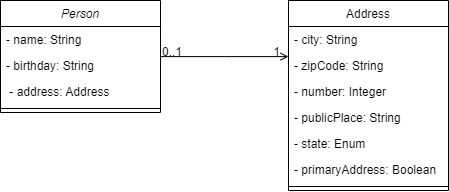

The diagram above was exported from draw.io. Its source (the exported page's mxGraphModel, read from the mxfile embedded in the PNG):
<mxGraphModel dx="989" dy="537" grid="1" gridSize="10" guides="1" tooltips="1" connect="1" arrows="1" fold="1" page="1" pageScale="1" pageWidth="827" pageHeight="1169" math="0" shadow="0">
  <root>
    <mxCell id="WIyWlLk6GJQsqaUBKTNV-0" />
    <mxCell id="WIyWlLk6GJQsqaUBKTNV-1" parent="WIyWlLk6GJQsqaUBKTNV-0" />
    <mxCell id="zkfFHV4jXpPFQw0GAbJ--0" value="Person" style="swimlane;fontStyle=2;align=center;verticalAlign=top;childLayout=stackLayout;horizontal=1;startSize=26;horizontalStack=0;resizeParent=1;resizeLast=0;collapsible=1;marginBottom=0;rounded=0;shadow=0;strokeWidth=1;" parent="WIyWlLk6GJQsqaUBKTNV-1" vertex="1">
      <mxGeometry x="220" y="120" width="160" height="112" as="geometry">
        <mxRectangle x="230" y="140" width="160" height="26" as="alternateBounds" />
      </mxGeometry>
    </mxCell>
    <mxCell id="zkfFHV4jXpPFQw0GAbJ--1" value="- name: String" style="text;align=left;verticalAlign=top;spacingLeft=4;spacingRight=4;overflow=hidden;rotatable=0;points=[[0,0.5],[1,0.5]];portConstraint=eastwest;" parent="zkfFHV4jXpPFQw0GAbJ--0" vertex="1">
      <mxGeometry y="26" width="160" height="26" as="geometry" />
    </mxCell>
    <mxCell id="zkfFHV4jXpPFQw0GAbJ--2" value="- birthday: String" style="text;align=left;verticalAlign=top;spacingLeft=4;spacingRight=4;overflow=hidden;rotatable=0;points=[[0,0.5],[1,0.5]];portConstraint=eastwest;rounded=0;shadow=0;html=0;" parent="zkfFHV4jXpPFQw0GAbJ--0" vertex="1">
      <mxGeometry y="52" width="160" height="26" as="geometry" />
    </mxCell>
    <mxCell id="zkfFHV4jXpPFQw0GAbJ--3" value=" - address: Address" style="text;align=left;verticalAlign=top;spacingLeft=4;spacingRight=4;overflow=hidden;rotatable=0;points=[[0,0.5],[1,0.5]];portConstraint=eastwest;rounded=0;shadow=0;html=0;" parent="zkfFHV4jXpPFQw0GAbJ--0" vertex="1">
      <mxGeometry y="78" width="160" height="26" as="geometry" />
    </mxCell>
    <mxCell id="zkfFHV4jXpPFQw0GAbJ--4" value="" style="line;html=1;strokeWidth=1;align=left;verticalAlign=middle;spacingTop=-1;spacingLeft=3;spacingRight=3;rotatable=0;labelPosition=right;points=[];portConstraint=eastwest;" parent="zkfFHV4jXpPFQw0GAbJ--0" vertex="1">
      <mxGeometry y="104" width="160" height="8" as="geometry" />
    </mxCell>
    <mxCell id="zkfFHV4jXpPFQw0GAbJ--17" value="Address" style="swimlane;fontStyle=0;align=center;verticalAlign=top;childLayout=stackLayout;horizontal=1;startSize=26;horizontalStack=0;resizeParent=1;resizeLast=0;collapsible=1;marginBottom=0;rounded=0;shadow=0;strokeWidth=1;" parent="WIyWlLk6GJQsqaUBKTNV-1" vertex="1">
      <mxGeometry x="508" y="120" width="160" height="190" as="geometry">
        <mxRectangle x="550" y="140" width="160" height="26" as="alternateBounds" />
      </mxGeometry>
    </mxCell>
    <mxCell id="zkfFHV4jXpPFQw0GAbJ--19" value="- city: String" style="text;align=left;verticalAlign=top;spacingLeft=4;spacingRight=4;overflow=hidden;rotatable=0;points=[[0,0.5],[1,0.5]];portConstraint=eastwest;rounded=0;shadow=0;html=0;" parent="zkfFHV4jXpPFQw0GAbJ--17" vertex="1">
      <mxGeometry y="26" width="160" height="26" as="geometry" />
    </mxCell>
    <mxCell id="zkfFHV4jXpPFQw0GAbJ--20" value="- zipCode: String" style="text;align=left;verticalAlign=top;spacingLeft=4;spacingRight=4;overflow=hidden;rotatable=0;points=[[0,0.5],[1,0.5]];portConstraint=eastwest;rounded=0;shadow=0;html=0;" parent="zkfFHV4jXpPFQw0GAbJ--17" vertex="1">
      <mxGeometry y="52" width="160" height="26" as="geometry" />
    </mxCell>
    <mxCell id="zkfFHV4jXpPFQw0GAbJ--21" value="- number: Integer" style="text;align=left;verticalAlign=top;spacingLeft=4;spacingRight=4;overflow=hidden;rotatable=0;points=[[0,0.5],[1,0.5]];portConstraint=eastwest;rounded=0;shadow=0;html=0;" parent="zkfFHV4jXpPFQw0GAbJ--17" vertex="1">
      <mxGeometry y="78" width="160" height="26" as="geometry" />
    </mxCell>
    <mxCell id="zkfFHV4jXpPFQw0GAbJ--22" value="- publicPlace: String" style="text;align=left;verticalAlign=top;spacingLeft=4;spacingRight=4;overflow=hidden;rotatable=0;points=[[0,0.5],[1,0.5]];portConstraint=eastwest;rounded=0;shadow=0;html=0;" parent="zkfFHV4jXpPFQw0GAbJ--17" vertex="1">
      <mxGeometry y="104" width="160" height="26" as="geometry" />
    </mxCell>
    <mxCell id="Nd-m68qdRXYR_1xi0Xqa-0" value="- state: Enum" style="text;align=left;verticalAlign=top;spacingLeft=4;spacingRight=4;overflow=hidden;rotatable=0;points=[[0,0.5],[1,0.5]];portConstraint=eastwest;rounded=0;shadow=0;html=0;" vertex="1" parent="zkfFHV4jXpPFQw0GAbJ--17">
      <mxGeometry y="130" width="160" height="26" as="geometry" />
    </mxCell>
    <mxCell id="Nd-m68qdRXYR_1xi0Xqa-1" value="- primaryAddress: Boolean" style="text;align=left;verticalAlign=top;spacingLeft=4;spacingRight=4;overflow=hidden;rotatable=0;points=[[0,0.5],[1,0.5]];portConstraint=eastwest;rounded=0;shadow=0;html=0;" vertex="1" parent="zkfFHV4jXpPFQw0GAbJ--17">
      <mxGeometry y="156" width="160" height="26" as="geometry" />
    </mxCell>
    <mxCell id="zkfFHV4jXpPFQw0GAbJ--23" value="" style="line;html=1;strokeWidth=1;align=left;verticalAlign=middle;spacingTop=-1;spacingLeft=3;spacingRight=3;rotatable=0;labelPosition=right;points=[];portConstraint=eastwest;" parent="zkfFHV4jXpPFQw0GAbJ--17" vertex="1">
      <mxGeometry y="182" width="160" height="8" as="geometry" />
    </mxCell>
    <mxCell id="zkfFHV4jXpPFQw0GAbJ--26" value="" style="endArrow=open;shadow=0;strokeWidth=1;rounded=0;curved=0;endFill=1;edgeStyle=elbowEdgeStyle;elbow=vertical;" parent="WIyWlLk6GJQsqaUBKTNV-1" source="zkfFHV4jXpPFQw0GAbJ--0" target="zkfFHV4jXpPFQw0GAbJ--17" edge="1">
      <mxGeometry x="0.5" y="41" relative="1" as="geometry">
        <mxPoint x="380" y="192" as="sourcePoint" />
        <mxPoint x="540" y="192" as="targetPoint" />
        <mxPoint x="-40" y="32" as="offset" />
      </mxGeometry>
    </mxCell>
    <mxCell id="zkfFHV4jXpPFQw0GAbJ--27" value="0..1" style="resizable=0;align=left;verticalAlign=bottom;labelBackgroundColor=none;fontSize=12;" parent="zkfFHV4jXpPFQw0GAbJ--26" connectable="0" vertex="1">
      <mxGeometry x="-1" relative="1" as="geometry">
        <mxPoint y="4" as="offset" />
      </mxGeometry>
    </mxCell>
    <mxCell id="zkfFHV4jXpPFQw0GAbJ--28" value="1" style="resizable=0;align=right;verticalAlign=bottom;labelBackgroundColor=none;fontSize=12;" parent="zkfFHV4jXpPFQw0GAbJ--26" connectable="0" vertex="1">
      <mxGeometry x="1" relative="1" as="geometry">
        <mxPoint x="-7" y="4" as="offset" />
      </mxGeometry>
    </mxCell>
  </root>
</mxGraphModel>